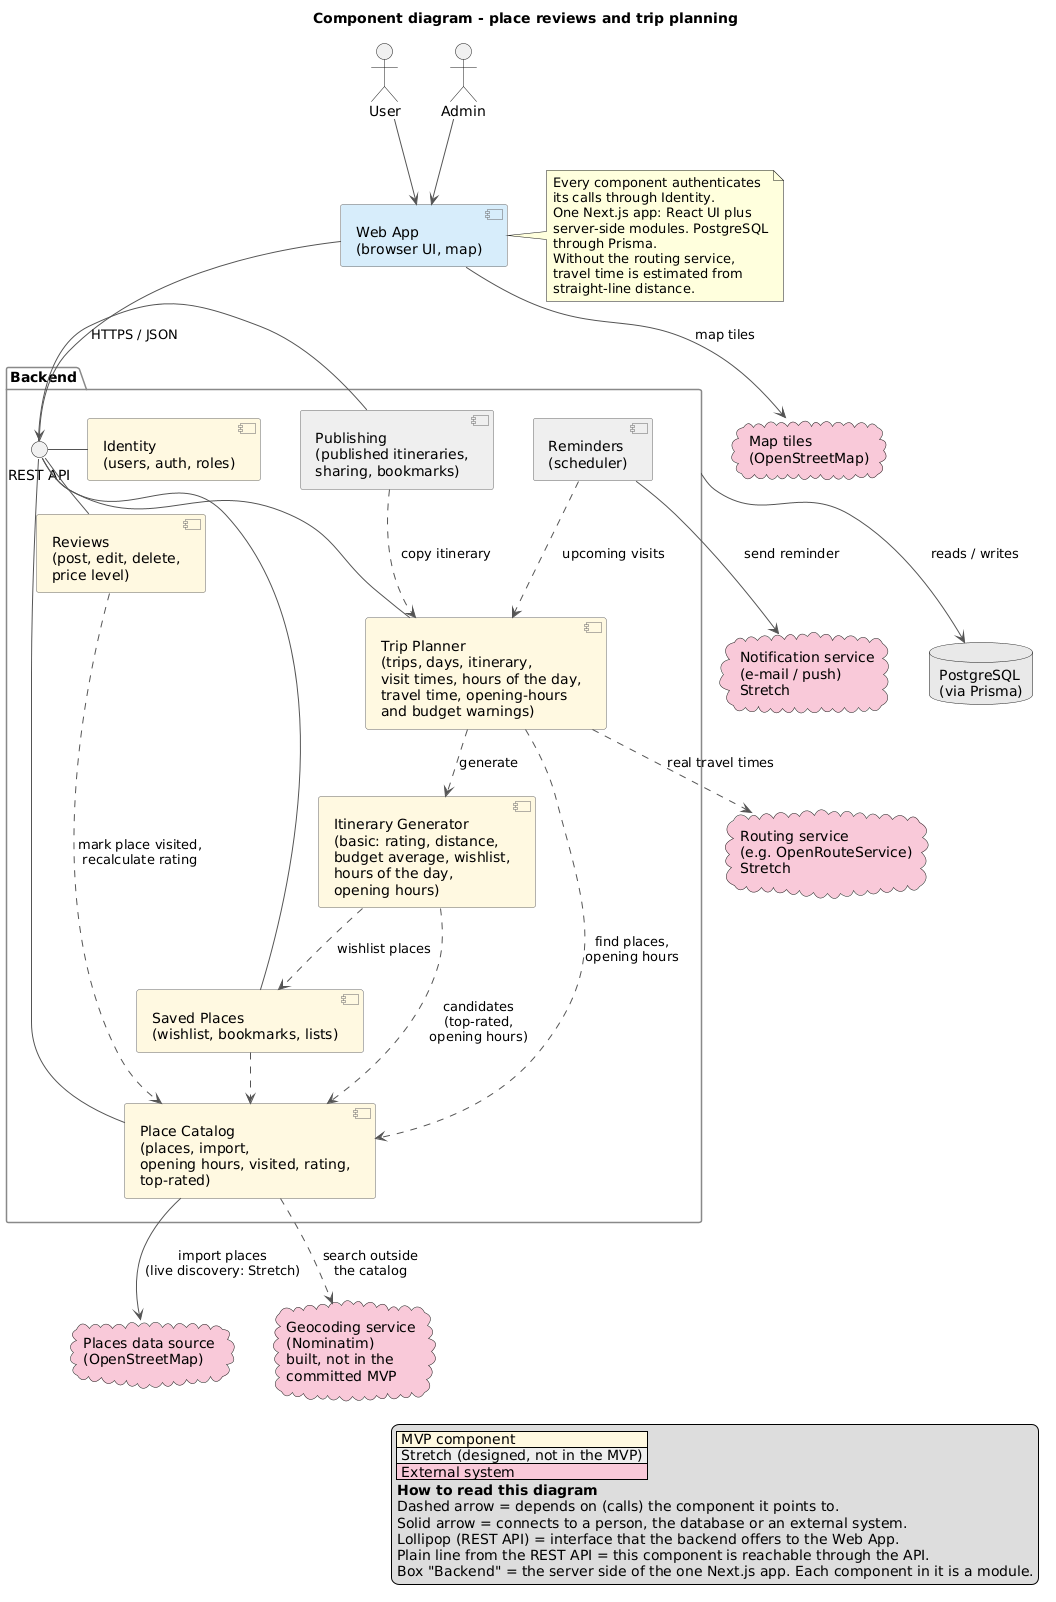

The diagram above was rendered by PlantUML. Its source (embedded in the PNG):
@startuml component-diagram
title Component diagram - place reviews and trip planning
skinparam shadowing false
skinparam componentStyle uml2
skinparam nodesep 40
skinparam ranksep 50
skinparam ArrowColor #555555
skinparam component {
  BackgroundColor #FFF8E1
  BorderColor #666666
}
skinparam package {
  BorderColor #888888
}

legend right
  |<#FFF8E1> MVP component |
  |<#EEEEEE> Stretch (designed, not in the MVP) |
  |<#F8C9D8> External system |
  **How to read this diagram**
  Dashed arrow = depends on (calls) the component it points to.
  Solid arrow = connects to a person, the database or an external system.
  Lollipop (REST API) = interface that the backend offers to the Web App.
  Plain line from the REST API = this component is reachable through the API.
  Box "Backend" = the server side of the one Next.js app. Each component in it is a module.
endlegend

actor "User" as user
actor "Admin" as admin

component "Web App\n(browser UI, map)" as web #D6ECFA

package "Backend" as backend {
  interface "REST API" as api

  component "Identity\n(users, auth, roles)" as identity
  component "Place Catalog\n(places, import,\nopening hours, visited, rating,\ntop-rated)" as catalog
  component "Reviews\n(post, edit, delete,\nprice level)" as reviews
  component "Saved Places\n(wishlist, bookmarks, lists)" as saved
  component "Trip Planner\n(trips, days, itinerary,\nvisit times, hours of the day,\ntravel time, opening-hours\nand budget warnings)" as planner
  component "Itinerary Generator\n(basic: rating, distance,\nbudget average, wishlist,\nhours of the day,\nopening hours)" as generator
  component "Publishing\n(published itineraries,\nsharing, bookmarks)" as publishing #EEEEEE
  component "Reminders\n(scheduler)" as reminders #EEEEEE
}

database "PostgreSQL\n(via Prisma)" as db #E8E8E8

cloud "Places data source\n(OpenStreetMap)" as places #F8C9D8
cloud "Map tiles\n(OpenStreetMap)" as tiles #F8C9D8
cloud "Routing service\n(e.g. OpenRouteService)\nStretch" as routing #F8C9D8
cloud "Geocoding service\n(Nominatim)\nbuilt, not in the\ncommitted MVP" as geocoding #F8C9D8
cloud "Notification service\n(e-mail / push)\nStretch" as notif #F8C9D8

user --> web
admin --> web
web --> api : HTTPS / JSON
web --> tiles : map tiles
api - identity
api - catalog
api - reviews
api - saved
api - planner
api - publishing

reviews ..> catalog : mark place visited,\nrecalculate rating
saved ..> catalog
planner ..> catalog : find places,\nopening hours
planner ..> generator : generate
generator ..> catalog : candidates\n(top-rated,\nopening hours)
generator ..> saved : wishlist places
publishing ..> planner : copy itinerary
reminders ..> planner : upcoming visits

catalog --> places : import places\n(live discovery: Stretch)
catalog ..> geocoding : search outside\nthe catalog
planner ..> routing : real travel times
reminders --> notif : send reminder


backend --> db : reads / writes

note right of web
  Every component authenticates
  its calls through Identity.
  One Next.js app: React UI plus
  server-side modules. PostgreSQL
  through Prisma.
  Without the routing service,
  travel time is estimated from
  straight-line distance.
end note
@enduml